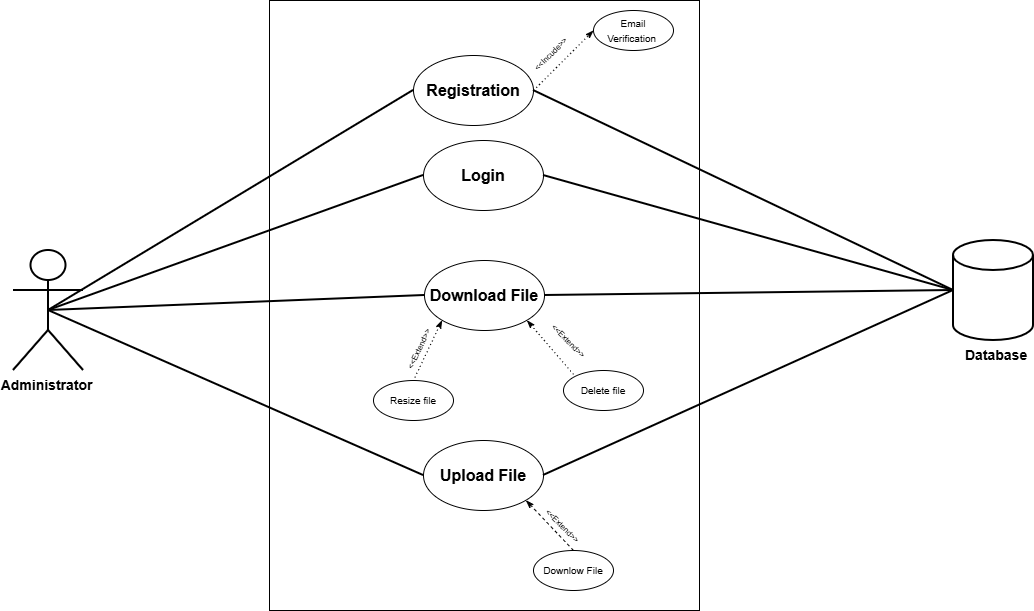

The diagram above was exported from draw.io. Its source (the exported page's mxGraphModel, read from the mxfile embedded in the PNG):
<mxGraphModel dx="1042" dy="626" grid="1" gridSize="10" guides="1" tooltips="1" connect="1" arrows="1" fold="1" page="1" pageScale="1" pageWidth="850" pageHeight="1100" math="0" shadow="0">
  <root>
    <mxCell id="0" />
    <mxCell id="1" parent="0" />
    <mxCell id="QDdvLe-yMOPR3L4wx6hz-120" parent="1" style="shape=umlActor;verticalLabelPosition=bottom;verticalAlign=top;html=1;outlineConnect=0;strokeWidth=2;" value="&lt;span style=&quot;font-size: 14px;&quot;&gt;&lt;b&gt;Administrator&amp;nbsp;&lt;/b&gt;&lt;/span&gt;" vertex="1">
      <mxGeometry height="120" width="70" x="410" y="750" as="geometry" />
    </mxCell>
    <mxCell id="QDdvLe-yMOPR3L4wx6hz-121" parent="1" style="rounded=0;whiteSpace=wrap;html=1;" value="" vertex="1">
      <mxGeometry height="610" width="430" x="666" y="500" as="geometry" />
    </mxCell>
    <mxCell id="QDdvLe-yMOPR3L4wx6hz-123" parent="1" style="shape=cylinder3;whiteSpace=wrap;html=1;boundedLbl=1;backgroundOutline=1;size=15;strokeWidth=2;" value="" vertex="1">
      <mxGeometry height="100" width="80" x="1350" y="740" as="geometry" />
    </mxCell>
    <mxCell id="QDdvLe-yMOPR3L4wx6hz-124" parent="1" style="text;html=1;whiteSpace=wrap;strokeColor=none;fillColor=none;align=center;verticalAlign=middle;rounded=0;" value="&lt;span style=&quot;font-size: 14px;&quot;&gt;&lt;b&gt;Database&amp;nbsp;&lt;/b&gt;&lt;/span&gt;" vertex="1">
      <mxGeometry height="30" width="60" x="1365" y="840" as="geometry" />
    </mxCell>
    <mxCell id="QDdvLe-yMOPR3L4wx6hz-125" parent="1" style="ellipse;whiteSpace=wrap;html=1;" value="&lt;font size=&quot;3&quot;&gt;&lt;b&gt;Registration&lt;/b&gt;&lt;/font&gt;" vertex="1">
      <mxGeometry height="70" width="120" x="810" y="555" as="geometry" />
    </mxCell>
    <mxCell id="QDdvLe-yMOPR3L4wx6hz-126" parent="1" style="ellipse;whiteSpace=wrap;html=1;" value="&lt;font size=&quot;3&quot;&gt;&lt;b&gt;Login&lt;/b&gt;&lt;/font&gt;" vertex="1">
      <mxGeometry height="70" width="120" x="820" y="640" as="geometry" />
    </mxCell>
    <mxCell id="QDdvLe-yMOPR3L4wx6hz-127" parent="1" style="ellipse;whiteSpace=wrap;html=1;" value="&lt;font size=&quot;3&quot;&gt;&lt;b&gt;Download File&lt;/b&gt;&lt;/font&gt;" vertex="1">
      <mxGeometry height="70" width="120" x="821" y="760" as="geometry" />
    </mxCell>
    <mxCell id="QDdvLe-yMOPR3L4wx6hz-128" parent="1" style="ellipse;whiteSpace=wrap;html=1;" value="&lt;font size=&quot;3&quot;&gt;&lt;b&gt;Upload File&lt;/b&gt;&lt;/font&gt;" vertex="1">
      <mxGeometry height="70" width="120" x="820" y="940" as="geometry" />
    </mxCell>
    <mxCell id="QDdvLe-yMOPR3L4wx6hz-133" edge="1" parent="1" source="QDdvLe-yMOPR3L4wx6hz-128" style="endArrow=none;html=1;rounded=0;strokeWidth=2;exitX=1;exitY=0.5;exitDx=0;exitDy=0;entryX=0;entryY=0.5;entryDx=0;entryDy=0;entryPerimeter=0;" target="QDdvLe-yMOPR3L4wx6hz-123" value="">
      <mxGeometry height="50" relative="1" width="50" as="geometry">
        <mxPoint x="1225" y="946" as="sourcePoint" />
        <mxPoint x="1375" y="780" as="targetPoint" />
      </mxGeometry>
    </mxCell>
    <mxCell id="QDdvLe-yMOPR3L4wx6hz-134" edge="1" parent="1" source="QDdvLe-yMOPR3L4wx6hz-127" style="endArrow=none;html=1;rounded=0;strokeWidth=2;exitX=1;exitY=0.5;exitDx=0;exitDy=0;entryX=0;entryY=0.5;entryDx=0;entryDy=0;entryPerimeter=0;" target="QDdvLe-yMOPR3L4wx6hz-123" value="">
      <mxGeometry height="50" relative="1" width="50" as="geometry">
        <mxPoint x="985" y="926" as="sourcePoint" />
        <mxPoint x="1375" y="780" as="targetPoint" />
      </mxGeometry>
    </mxCell>
    <mxCell id="QDdvLe-yMOPR3L4wx6hz-135" edge="1" parent="1" source="QDdvLe-yMOPR3L4wx6hz-126" style="endArrow=none;html=1;rounded=0;strokeWidth=2;entryX=0;entryY=0.5;entryDx=0;entryDy=0;entryPerimeter=0;exitX=1;exitY=0.5;exitDx=0;exitDy=0;" target="QDdvLe-yMOPR3L4wx6hz-123" value="">
      <mxGeometry height="50" relative="1" width="50" as="geometry">
        <mxPoint x="1155" y="846" as="sourcePoint" />
        <mxPoint x="1501" y="680" as="targetPoint" />
      </mxGeometry>
    </mxCell>
    <mxCell id="QDdvLe-yMOPR3L4wx6hz-136" edge="1" parent="1" source="QDdvLe-yMOPR3L4wx6hz-125" style="endArrow=none;html=1;rounded=0;strokeWidth=2;entryX=0;entryY=0.5;entryDx=0;entryDy=0;entryPerimeter=0;exitX=1;exitY=0.5;exitDx=0;exitDy=0;" target="QDdvLe-yMOPR3L4wx6hz-123" value="">
      <mxGeometry height="50" relative="1" width="50" as="geometry">
        <mxPoint x="1225" y="776" as="sourcePoint" />
        <mxPoint x="1571" y="610" as="targetPoint" />
      </mxGeometry>
    </mxCell>
    <mxCell id="QDdvLe-yMOPR3L4wx6hz-137" edge="1" parent="1" source="QDdvLe-yMOPR3L4wx6hz-120" style="endArrow=none;html=1;rounded=0;strokeWidth=2;entryX=0;entryY=0.5;entryDx=0;entryDy=0;exitX=0.5;exitY=0.5;exitDx=0;exitDy=0;exitPerimeter=0;" target="QDdvLe-yMOPR3L4wx6hz-125" value="">
      <mxGeometry height="50" relative="1" width="50" as="geometry">
        <mxPoint x="475" y="706" as="sourcePoint" />
        <mxPoint x="821" y="540" as="targetPoint" />
      </mxGeometry>
    </mxCell>
    <mxCell id="QDdvLe-yMOPR3L4wx6hz-138" edge="1" parent="1" source="QDdvLe-yMOPR3L4wx6hz-120" style="endArrow=none;html=1;rounded=0;strokeWidth=2;entryX=0;entryY=0.5;entryDx=0;entryDy=0;exitX=0.5;exitY=0.5;exitDx=0;exitDy=0;exitPerimeter=0;" target="QDdvLe-yMOPR3L4wx6hz-126" value="">
      <mxGeometry height="50" relative="1" width="50" as="geometry">
        <mxPoint x="485" y="806" as="sourcePoint" />
        <mxPoint x="831" y="640" as="targetPoint" />
      </mxGeometry>
    </mxCell>
    <mxCell id="QDdvLe-yMOPR3L4wx6hz-139" edge="1" parent="1" source="QDdvLe-yMOPR3L4wx6hz-120" style="endArrow=none;html=1;rounded=0;strokeWidth=2;entryX=0;entryY=0.5;entryDx=0;entryDy=0;exitX=0.5;exitY=0.5;exitDx=0;exitDy=0;exitPerimeter=0;" target="QDdvLe-yMOPR3L4wx6hz-127" value="">
      <mxGeometry height="50" relative="1" width="50" as="geometry">
        <mxPoint x="355" y="916" as="sourcePoint" />
        <mxPoint x="701" y="750" as="targetPoint" />
      </mxGeometry>
    </mxCell>
    <mxCell id="QDdvLe-yMOPR3L4wx6hz-140" edge="1" parent="1" source="QDdvLe-yMOPR3L4wx6hz-120" style="endArrow=none;html=1;rounded=0;strokeWidth=2;entryX=0;entryY=0.5;entryDx=0;entryDy=0;exitX=0.5;exitY=0.5;exitDx=0;exitDy=0;exitPerimeter=0;" target="QDdvLe-yMOPR3L4wx6hz-128" value="">
      <mxGeometry height="50" relative="1" width="50" as="geometry">
        <mxPoint x="445" y="916" as="sourcePoint" />
        <mxPoint x="791" y="750" as="targetPoint" />
      </mxGeometry>
    </mxCell>
    <mxCell id="QDdvLe-yMOPR3L4wx6hz-145" parent="1" style="ellipse;whiteSpace=wrap;html=1;" value="&lt;font size=&quot;1&quot;&gt;Email Verification&amp;nbsp;&lt;/font&gt;" vertex="1">
      <mxGeometry height="40" width="80" x="990" y="510" as="geometry" />
    </mxCell>
    <mxCell id="QDdvLe-yMOPR3L4wx6hz-147" edge="1" parent="1" source="QDdvLe-yMOPR3L4wx6hz-125" style="endArrow=classicThin;dashed=1;html=1;dashPattern=1 3;strokeWidth=1;rounded=0;exitX=1;exitY=0.5;exitDx=0;exitDy=0;entryX=0;entryY=0.5;entryDx=0;entryDy=0;endFill=1;" target="QDdvLe-yMOPR3L4wx6hz-145" value="">
      <mxGeometry height="50" relative="1" width="50" as="geometry">
        <mxPoint x="925" y="640" as="sourcePoint" />
        <mxPoint x="975" y="590" as="targetPoint" />
      </mxGeometry>
    </mxCell>
    <mxCell id="QDdvLe-yMOPR3L4wx6hz-148" parent="1" style="text;html=1;whiteSpace=wrap;strokeColor=none;fillColor=none;align=center;verticalAlign=middle;rounded=0;rotation=-45;" value="&lt;font style=&quot;font-size: 8px;&quot;&gt;&amp;lt;&amp;lt;Incude&amp;gt;&amp;gt;&lt;/font&gt;" vertex="1">
      <mxGeometry height="30" width="60" x="917" y="538" as="geometry" />
    </mxCell>
    <mxCell id="QDdvLe-yMOPR3L4wx6hz-156" parent="1" style="ellipse;whiteSpace=wrap;html=1;" value="&lt;font size=&quot;1&quot;&gt;Downlow File&lt;/font&gt;" vertex="1">
      <mxGeometry height="40" width="80" x="930" y="1050" as="geometry" />
    </mxCell>
    <mxCell id="QDdvLe-yMOPR3L4wx6hz-157" edge="1" parent="1" source="QDdvLe-yMOPR3L4wx6hz-156" style="endArrow=classicThin;dashed=1;html=1;rounded=0;exitX=0.5;exitY=0;exitDx=0;exitDy=0;entryX=1;entryY=1;entryDx=0;entryDy=0;startArrow=none;startFill=0;endFill=1;" target="QDdvLe-yMOPR3L4wx6hz-128" value="">
      <mxGeometry height="50" relative="1" width="50" as="geometry">
        <mxPoint x="1040" y="980" as="sourcePoint" />
        <mxPoint x="1090" y="930" as="targetPoint" />
      </mxGeometry>
    </mxCell>
    <mxCell id="QDdvLe-yMOPR3L4wx6hz-158" parent="1" style="ellipse;whiteSpace=wrap;html=1;" value="&lt;font size=&quot;1&quot;&gt;Resize file&lt;/font&gt;" vertex="1">
      <mxGeometry height="40" width="80" x="770" y="880" as="geometry" />
    </mxCell>
    <mxCell id="QDdvLe-yMOPR3L4wx6hz-159" parent="1" style="ellipse;whiteSpace=wrap;html=1;" value="&lt;font size=&quot;1&quot;&gt;Delete file&lt;/font&gt;" vertex="1">
      <mxGeometry height="40" width="80" x="960" y="870" as="geometry" />
    </mxCell>
    <mxCell id="QDdvLe-yMOPR3L4wx6hz-160" edge="1" parent="1" source="QDdvLe-yMOPR3L4wx6hz-127" style="endArrow=none;dashed=1;html=1;dashPattern=1 3;strokeWidth=1;rounded=0;exitX=1;exitY=1;exitDx=0;exitDy=0;entryX=0;entryY=0;entryDx=0;entryDy=0;endFill=0;startArrow=classicThin;startFill=1;" target="QDdvLe-yMOPR3L4wx6hz-159" value="">
      <mxGeometry height="50" relative="1" width="50" as="geometry">
        <mxPoint x="950" y="850" as="sourcePoint" />
        <mxPoint x="1010" y="790" as="targetPoint" />
      </mxGeometry>
    </mxCell>
    <mxCell id="QDdvLe-yMOPR3L4wx6hz-161" edge="1" parent="1" source="QDdvLe-yMOPR3L4wx6hz-127" style="endArrow=none;dashed=1;html=1;dashPattern=1 3;strokeWidth=1;rounded=0;exitX=0;exitY=1;exitDx=0;exitDy=0;entryX=0.5;entryY=0;entryDx=0;entryDy=0;endFill=0;startArrow=classicThin;startFill=1;" target="QDdvLe-yMOPR3L4wx6hz-158" value="">
      <mxGeometry height="50" relative="1" width="50" as="geometry">
        <mxPoint x="980" y="850" as="sourcePoint" />
        <mxPoint x="1028" y="906" as="targetPoint" />
      </mxGeometry>
    </mxCell>
    <mxCell id="QDdvLe-yMOPR3L4wx6hz-162" parent="1" style="text;html=1;whiteSpace=wrap;strokeColor=none;fillColor=none;align=center;verticalAlign=middle;rounded=0;rotation=45;" value="&lt;font style=&quot;font-size: 8px;&quot;&gt;&amp;lt;&amp;lt;Extend&amp;gt;&amp;gt;&lt;/font&gt;" vertex="1">
      <mxGeometry height="50" width="60" x="935.93" y="815.07" as="geometry" />
    </mxCell>
    <mxCell id="QDdvLe-yMOPR3L4wx6hz-163" parent="1" style="text;html=1;whiteSpace=wrap;strokeColor=none;fillColor=none;align=center;verticalAlign=middle;rounded=0;rotation=-65;" value="&lt;font style=&quot;font-size: 8px;&quot;&gt;&amp;lt;&amp;lt;Extend&amp;gt;&amp;gt;&lt;/font&gt;" vertex="1">
      <mxGeometry height="50" width="60" x="785.0008729652601" y="823.0008729652601" as="geometry" />
    </mxCell>
    <mxCell id="QDdvLe-yMOPR3L4wx6hz-164" parent="1" style="text;html=1;whiteSpace=wrap;strokeColor=none;fillColor=none;align=center;verticalAlign=middle;rounded=0;rotation=45;" value="&lt;font style=&quot;font-size: 8px;&quot;&gt;&amp;lt;&amp;lt;Extend&amp;gt;&amp;gt;&lt;/font&gt;" vertex="1">
      <mxGeometry height="50" width="60" x="930.0008729652601" y="1000.0008729652601" as="geometry" />
    </mxCell>
  </root>
</mxGraphModel>